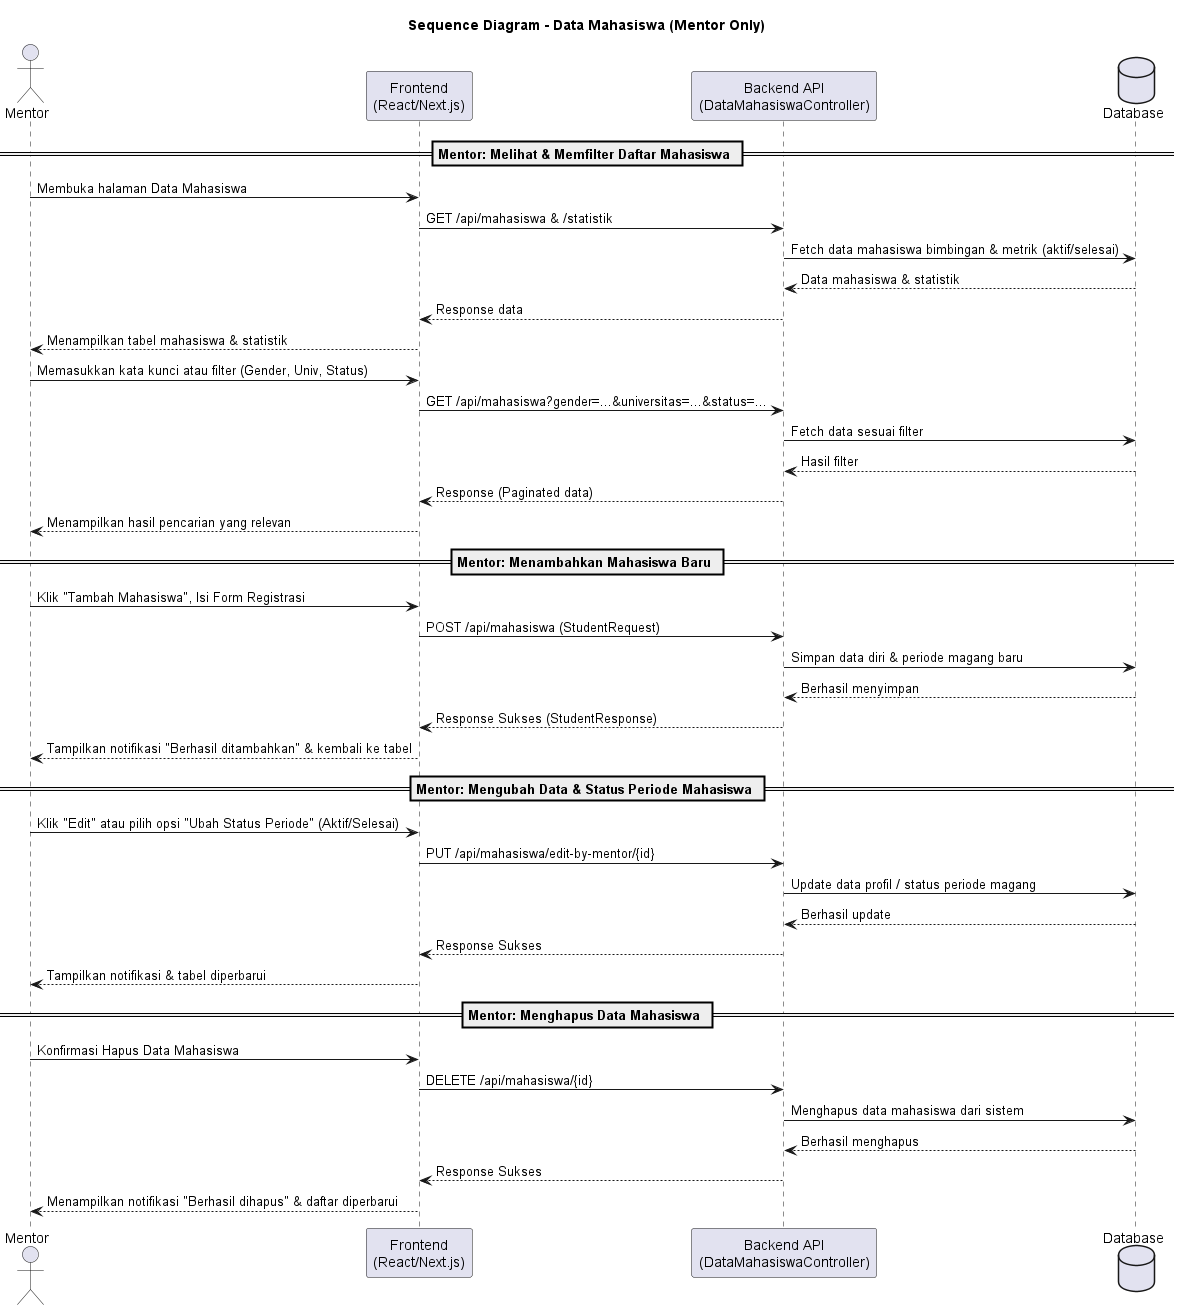

The diagram above was rendered by PlantUML. Its source (embedded in the PNG):
@startuml
title Sequence Diagram - Data Mahasiswa (Mentor Only)

actor Mentor as mntr
participant "Frontend\n(React/Next.js)" as fe
participant "Backend API\n(DataMahasiswaController)" as api
database "Database" as db

== Mentor: Melihat & Memfilter Daftar Mahasiswa ==
mntr -> fe : Membuka halaman Data Mahasiswa
fe -> api : GET /api/mahasiswa & /statistik
api -> db : Fetch data mahasiswa bimbingan & metrik (aktif/selesai)
db --> api : Data mahasiswa & statistik
api --> fe : Response data
fe --> mntr : Menampilkan tabel mahasiswa & statistik

mntr -> fe : Memasukkan kata kunci atau filter (Gender, Univ, Status)
fe -> api : GET /api/mahasiswa?gender=...&universitas=...&status=...
api -> db : Fetch data sesuai filter
db --> api : Hasil filter
api --> fe : Response (Paginated data)
fe --> mntr : Menampilkan hasil pencarian yang relevan

== Mentor: Menambahkan Mahasiswa Baru ==
mntr -> fe : Klik "Tambah Mahasiswa", Isi Form Registrasi
fe -> api : POST /api/mahasiswa (StudentRequest)
api -> db : Simpan data diri & periode magang baru
db --> api : Berhasil menyimpan
api --> fe : Response Sukses (StudentResponse)
fe --> mntr : Tampilkan notifikasi "Berhasil ditambahkan" & kembali ke tabel

== Mentor: Mengubah Data & Status Periode Mahasiswa ==
mntr -> fe : Klik "Edit" atau pilih opsi "Ubah Status Periode" (Aktif/Selesai)
fe -> api : PUT /api/mahasiswa/edit-by-mentor/{id}
api -> db : Update data profil / status periode magang
db --> api : Berhasil update
api --> fe : Response Sukses
fe --> mntr : Tampilkan notifikasi & tabel diperbarui

== Mentor: Menghapus Data Mahasiswa ==
mntr -> fe : Konfirmasi Hapus Data Mahasiswa
fe -> api : DELETE /api/mahasiswa/{id}
api -> db : Menghapus data mahasiswa dari sistem
db --> api : Berhasil menghapus
api --> fe : Response Sukses
fe --> mntr : Menampilkan notifikasi "Berhasil dihapus" & daftar diperbarui

@enduml